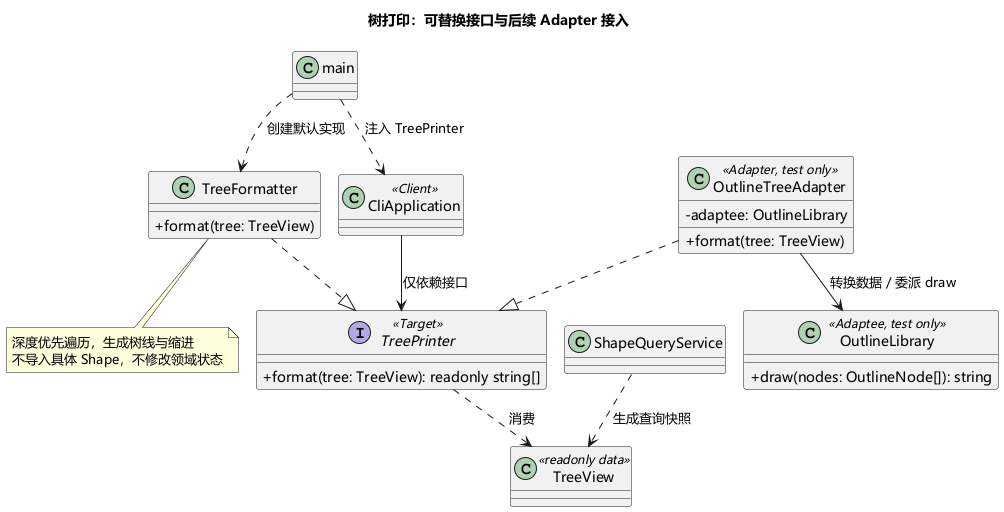

The diagram above was rendered by PlantUML. Its source (embedded in the PNG):
@startuml
!pragma layout smetana
skinparam defaultFontName Microsoft YaHei
skinparam backgroundColor white
skinparam classAttributeIconSize 0
title 树打印：可替换接口与后续 Adapter 接入
class "main" as Main
class CliApplication <<Client>>
class ShapeQueryService
class TreeView <<readonly data>>
interface TreePrinter <<Target>> {
  +format(tree: TreeView): readonly string[]
}
class TreeFormatter {
  +format(tree: TreeView)
}
class OutlineTreeAdapter <<Adapter, test only>> {
  -adaptee: OutlineLibrary
  +format(tree: TreeView)
}
class OutlineLibrary <<Adaptee, test only>> {
  +draw(nodes: OutlineNode[]): string
}
Main ..> TreeFormatter : 创建默认实现
Main ..> CliApplication : 注入 TreePrinter
ShapeQueryService ..> TreeView : 生成查询快照
CliApplication --> TreePrinter : 仅依赖接口
TreePrinter ..> TreeView : 消费
TreeFormatter ..|> TreePrinter
OutlineTreeAdapter ..|> TreePrinter
OutlineTreeAdapter --> OutlineLibrary : 转换数据 / 委派 draw
note bottom of TreeFormatter
  深度优先遍历，生成树线与缩进
  不导入具体 Shape，不修改领域状态
end note
@enduml